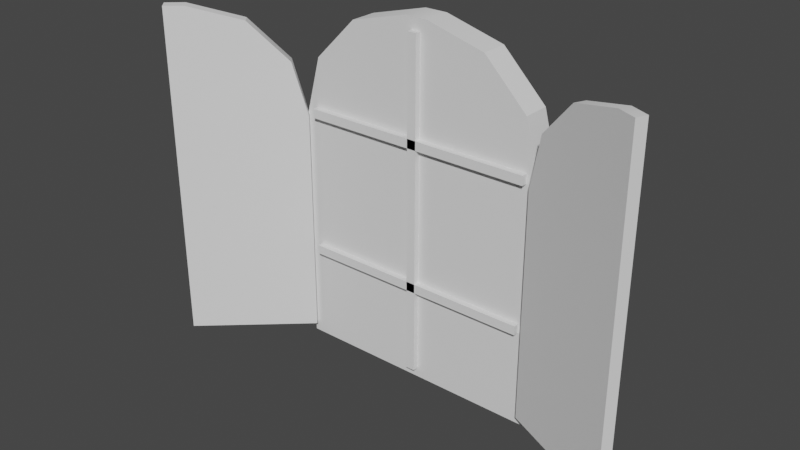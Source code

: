 # Source: window_roundtop.blend  (saved by Blender 3.3.6; exported with 4.5.12 LTS)
import bpy
from mathutils import Matrix  # noqa: F401  (used for matrix-valued properties, if any)

bpy.ops.wm.read_factory_settings(use_empty=True)
scene = bpy.context.scene
scene.name = 'Scene'

# ---- collections
col_collection = bpy.data.collections.new('Collection'); scene.collection.children.link(col_collection)

# ---- node groups
ng_auto_smooth = bpy.data.node_groups.new('Auto Smooth', 'GeometryNodeTree')
_s = ng_auto_smooth.interface.new_socket(name='Geometry', in_out='OUTPUT', socket_type='NodeSocketGeometry')
_s = ng_auto_smooth.interface.new_socket(name='Geometry', in_out='INPUT', socket_type='NodeSocketGeometry')
_s = ng_auto_smooth.interface.new_socket(name='Angle', in_out='INPUT', socket_type='NodeSocketFloat')
_s.subtype = 'ANGLE'
_s.min_value = 0.0
_s.max_value = 3.142
ng_auto_smooth.is_modifier = True
_N = ng_auto_smooth.nodes; _L = ng_auto_smooth.links
n0 = _N.new('NodeGroupOutput'); n0.name = 'Group Output'; n0.location = (480, -100)
n1 = _N.new('NodeGroupInput'); n1.name = 'Group Input'; n1.location = (-420, -300)
n2 = _N.new('NodeGroupInput'); n2.name = 'Group Input.001'; n2.location = (-60, -100)
n3 = _N.new('GeometryNodeSetShadeSmooth'); n3.name = 'Set Shade Smooth'; n3.location = (120, -100)
n3.domain = 'EDGE'
n4 = _N.new('GeometryNodeSetShadeSmooth'); n4.name = 'Set Shade Smooth.001'; n4.location = (300, -100)
n5 = _N.new('GeometryNodeInputMeshEdgeAngle'); n5.name = 'Edge Angle'; n5.location = (-420, -220)
n6 = _N.new('GeometryNodeInputEdgeSmooth'); n6.name = 'Is Edge Smooth'; n6.location = (-60, -160)
n7 = _N.new('GeometryNodeInputShadeSmooth'); n7.name = 'Is Face Smooth'; n7.location = (-240, -340)
n8 = _N.new('FunctionNodeBooleanMath'); n8.name = 'Boolean Math'; n8.location = (-60, -220)
n9 = _N.new('FunctionNodeCompare'); n9.name = 'Compare'; n9.location = (-240, -180)
n9.operation = 'LESS_EQUAL'
_L.new(n5.outputs[0], n9.inputs[0])
_L.new(n4.outputs[0], n0.inputs[0])
_L.new(n1.outputs[1], n9.inputs[1])
_L.new(n9.outputs[0], n8.inputs[0])
_L.new(n7.outputs[0], n8.inputs[1])
_L.new(n2.outputs[0], n3.inputs[0])
_L.new(n6.outputs[0], n3.inputs[1])
_L.new(n3.outputs[0], n4.inputs[0])
_L.new(n8.outputs[0], n3.inputs[2])
n0.is_active_output = True

# ---- world
world_world = bpy.data.worlds.new('World'); scene.world = world_world
world_world.use_nodes = True; world_world.node_tree.nodes.clear()
_N = world_world.node_tree.nodes; _L = world_world.node_tree.links
n0 = _N.new('ShaderNodeOutputWorld'); n0.name = 'World Output'; n0.location = (300, 300)
n1 = _N.new('ShaderNodeBackground'); n1.name = 'Background'; n1.location = (10, 300)
n1.inputs[0].default_value = (0.05088, 0.05088, 0.05088, 1.0)
_L.new(n1.outputs[0], n0.inputs[0])
n0.is_active_output = True
world_world.color = (0.05088, 0.05088, 0.05088)
world_world.use_sun_shadow = False
world_world.sun_shadow_jitter_overblur = 0.0

# ---- meshes
me_cube_001 = bpy.data.meshes.new('Cube.001')
me_cube_001.from_pydata([(-0.7122, -0.08238, -1.017), (-0.7122, 0.08238, -1.017), (0.7122, -0.08238, -1.017), (0.7122, 0.08238, -1.017), (-0.06224, -0.08238, 1.017), (-0.7122, -0.08238, 0.3675), (-0.3872, -0.08238, 0.9304), (-0.6252, -0.08238, 0.6925), (-0.7122, 0.08238, 0.3675), (-0.06224, 0.08238, 1.017), (-0.6252, 0.08238, 0.6925), (-0.3872, 0.08238, 0.9304), (0.7122, -0.08238, 0.3675), (0.06224, -0.08238, 1.017), (0.6252, -0.08238, 0.6925), (0.3872, -0.08238, 0.9304), (0.06224, 0.08238, 1.017), (0.7122, 0.08238, 0.3675), (0.3872, 0.08238, 0.9304), (0.6252, 0.08238, 0.6925)], [], [(16, 9, 4, 13), (3, 17, 12, 2), (0, 5, 8, 1), (1, 3, 2, 0), (1, 8, 10, 11, 9, 16, 18, 19, 17, 3), (4, 9, 11, 6), (6, 11, 10, 7), (7, 10, 8, 5), (16, 13, 15, 18), (18, 15, 14, 19), (19, 14, 12, 17), (2, 12, 14, 15, 13, 4, 6, 7, 5, 0)])
me_cube_001.polygons.foreach_set('use_smooth', [True] * 12)
_uv = me_cube_001.uv_layers.new(name='UVMap')
_uv.uv.foreach_set('vector', [0.7391, 0.5, 0.7609, 0.5, 0.7609, 0.75, 0.7391, 0.75, 0.375, 0.5, 0.5451, 0.5, 0.5451, 0.75, 0.375, 0.75, 0.375, 0.0, 0.5451, 0.0, 0.5451, 0.25, 0.375, 0.25, 0.125, 0.5, 0.375, 0.5, 0.375, 0.75, 0.125, 0.75, 0.375, 0.25, 0.5451, 0.25, 0.5851, 0.2653, 0.6143, 0.307, 0.625, 0.3641, 0.625, 0.3859, 0.6143, 0.443, 0.5851, 0.4847, 0.5451, 0.5, 0.375, 0.5, 0.7609, 0.75, 0.7609, 0.5, 0.875, 0.5, 0.875, 0.75, 0.625, 0.0, 0.625, 0.25, 0.5851, 0.25, 0.5851, 0.0, 0.5851, 0.0, 0.5851, 0.25, 0.5451, 0.25, 0.5451, 0.0, 0.7391, 0.5, 0.7391, 0.75, 0.682, 0.75, 0.682, 0.5, 0.682, 0.5, 0.682, 0.75, 0.5851, 0.75, 0.5851, 0.5, 0.5851, 0.5, 0.5851, 0.75, 0.5451, 0.75, 0.5451, 0.5, 0.375, 0.75, 0.5451, 0.75, 0.5851, 0.7653, 0.6143, 0.807, 0.625, 0.8641, 0.625, 0.8859, 0.6143, 0.943, 0.5851, 0.9847, 0.5451, 1.0, 0.375, 1.0])
me_cube_001.update()
me_cube_003 = bpy.data.meshes.new('Cube.003')
me_cube_003.from_pydata([(0.0, -0.03386, -0.6925), (0.0, 0.03386, -0.6925), (0.65, -0.03386, 1.342), (0.0, -0.03386, 0.6925), (0.325, -0.03386, 1.255), (0.08708, -0.03386, 1.017), (0.0, 0.03386, 0.6925), (0.65, 0.03386, 1.342), (0.08708, 0.03386, 1.017), (0.325, 0.03386, 1.255), (0.7681, 0.03386, -0.6925), (0.7681, -0.03386, -0.6925), (0.7681, -0.03386, 1.342), (0.7681, 0.03386, 1.342)], [], [(0, 3, 6, 1), (1, 10, 11, 0), (1, 6, 8, 9, 7, 13, 10), (2, 7, 9, 4), (4, 9, 8, 5), (5, 8, 6, 3), (10, 13, 12, 11), (11, 12, 2, 4, 5, 3, 0), (12, 13, 7, 2)])
me_cube_003.polygons.foreach_set('use_smooth', [True] * 9)
_uv = me_cube_003.uv_layers.new(name='UVMap')
_uv.uv.foreach_set('vector', [0.375, 0.0, 0.5451, 0.0, 0.5451, 0.25, 0.375, 0.25, 0.125, 0.5, 0.25, 0.5, 0.25, 0.75, 0.125, 0.75, 0.375, 0.25, 0.5451, 0.25, 0.5851, 0.2653, 0.6143, 0.307, 0.625, 0.3641, 0.625, 0.375, 0.375, 0.375, 0.7609, 0.75, 0.7609, 0.5, 0.875, 0.5, 0.875, 0.75, 0.625, 0.0, 0.625, 0.25, 0.5851, 0.25, 0.5851, 0.0, 0.5851, 0.0, 0.5851, 0.25, 0.5451, 0.25, 0.5451, 0.0, 0.25, 0.5, 0.75, 0.5, 0.625, 0.875, 0.25, 0.75, 0.375, 0.875, 0.625, 0.875, 0.625, 0.8859, 0.6143, 0.943, 0.5851, 0.9847, 0.5451, 1.0, 0.375, 1.0, 0.75, 0.75, 0.75, 0.5, 0.7609, 0.5, 0.7609, 0.75])
me_cube_003.update()
me_cube_004 = bpy.data.meshes.new('Cube.004')
me_cube_004.from_pydata([(5.415e-09, 0.03386, -0.6925), (-5.415e-09, -0.03386, -0.6925), (-0.65, 0.03386, 1.342), (5.415e-09, 0.03386, 0.6925), (-0.325, 0.03386, 1.255), (-0.08708, 0.03386, 1.017), (-5.415e-09, -0.03386, 0.6925), (-0.65, -0.03386, 1.342), (-0.08708, -0.03386, 1.017), (-0.325, -0.03386, 1.255), (-0.7681, -0.03386, -0.6925), (-0.7681, 0.03386, -0.6925), (-0.7681, 0.03386, 1.342), (-0.7681, -0.03386, 1.342)], [], [(0, 3, 6, 1), (1, 10, 11, 0), (1, 6, 8, 9, 7, 13, 10), (2, 7, 9, 4), (4, 9, 8, 5), (5, 8, 6, 3), (10, 13, 12, 11), (11, 12, 2, 4, 5, 3, 0), (12, 13, 7, 2)])
me_cube_004.polygons.foreach_set('use_smooth', [True] * 9)
_uv = me_cube_004.uv_layers.new(name='UVMap')
_uv.uv.foreach_set('vector', [0.375, 0.0, 0.5451, 0.0, 0.5451, 0.25, 0.375, 0.25, 0.125, 0.5, 0.25, 0.5, 0.25, 0.75, 0.125, 0.75, 0.375, 0.25, 0.5451, 0.25, 0.5851, 0.2653, 0.6143, 0.307, 0.625, 0.3641, 0.625, 0.375, 0.375, 0.375, 0.7609, 0.75, 0.7609, 0.5, 0.875, 0.5, 0.875, 0.75, 0.625, 0.0, 0.625, 0.25, 0.5851, 0.25, 0.5851, 0.0, 0.5851, 0.0, 0.5851, 0.25, 0.5451, 0.25, 0.5451, 0.0, 0.25, 0.5, 0.75, 0.5, 0.625, 0.875, 0.25, 0.75, 0.375, 0.875, 0.625, 0.875, 0.625, 0.8859, 0.6143, 0.943, 0.5851, 0.9847, 0.5451, 1.0, 0.375, 1.0, 0.75, 0.75, 0.75, 0.5, 0.7609, 0.5, 0.7609, 0.75])
me_cube_004.update()
me_cube_006 = bpy.data.meshes.new('Cube.006')
me_cube_006.from_pydata([(-0.02777, -0.08726, -1.025), (-0.02777, -0.08726, 1.013), (-0.02777, -0.02859, -1.025), (-0.02777, -0.02859, 1.013), (0.02777, -0.08726, -1.025), (0.02777, -0.08726, 1.013), (0.02777, -0.02859, -1.025), (0.02777, -0.02859, 1.013), (-0.7097, -0.08726, 0.4251), (0.7097, -0.08726, 0.4251), (-0.7097, -0.02859, 0.4251), (0.7097, -0.02859, 0.4251), (-0.7097, -0.08726, 0.3696), (0.7097, -0.08726, 0.3696), (-0.7097, -0.02859, 0.3696), (0.7097, -0.02859, 0.3696), (-0.7097, -0.08726, -0.447), (0.7097, -0.08726, -0.447), (-0.7097, -0.02859, -0.447), (0.7097, -0.02859, -0.447), (-0.7097, -0.08726, -0.5026), (0.7097, -0.08726, -0.5026), (-0.7097, -0.02859, -0.5026), (0.7097, -0.02859, -0.5026)], [], [(0, 1, 3, 2), (8, 9, 11, 10), (6, 7, 5, 4), (4, 5, 1, 0), (2, 6, 4, 0), (7, 3, 1, 5), (14, 15, 13, 12), (12, 13, 9, 8), (10, 14, 12, 8), (15, 11, 9, 13), (16, 17, 19, 18), (22, 23, 21, 20), (20, 21, 17, 16), (18, 22, 20, 16), (23, 19, 17, 21)])
_uv = me_cube_006.uv_layers.new(name='UVMap')
_uv.uv.foreach_set('vector', [0.375, 0.0, 0.625, 0.0, 0.625, 0.25, 0.375, 0.25, 0.375, 0.0, 0.625, 0.0, 0.625, 0.25, 0.375, 0.25, 0.375, 0.5, 0.625, 0.5, 0.625, 0.75, 0.375, 0.75, 0.375, 0.75, 0.625, 0.75, 0.625, 1.0, 0.375, 1.0, 0.125, 0.5, 0.375, 0.5, 0.375, 0.75, 0.125, 0.75, 0.625, 0.5, 0.875, 0.5, 0.875, 0.75, 0.625, 0.75, 0.375, 0.5, 0.625, 0.5, 0.625, 0.75, 0.375, 0.75, 0.375, 0.75, 0.625, 0.75, 0.625, 1.0, 0.375, 1.0, 0.125, 0.5, 0.375, 0.5, 0.375, 0.75, 0.125, 0.75, 0.625, 0.5, 0.875, 0.5, 0.875, 0.75, 0.625, 0.75, 0.375, 0.0, 0.625, 0.0, 0.625, 0.25, 0.375, 0.25, 0.375, 0.5, 0.625, 0.5, 0.625, 0.75, 0.375, 0.75, 0.375, 0.75, 0.625, 0.75, 0.625, 1.0, 0.375, 1.0, 0.125, 0.5, 0.375, 0.5, 0.375, 0.75, 0.125, 0.75, 0.625, 0.5, 0.875, 0.5, 0.875, 0.75, 0.625, 0.75])
me_cube_006.update()
me_cube_007 = bpy.data.meshes.new('Cube.007')
me_cube_007.from_pydata([(-0.7122, -0.08238, -1.017), (0.7122, -0.08238, -1.017), (-0.06224, -0.08238, 1.017), (-0.7122, -0.08238, 0.3675), (-0.3872, -0.08238, 0.9304), (-0.6252, -0.08238, 0.6925), (0.7122, -0.08238, 0.3675), (0.06224, -0.08238, 1.017), (0.6252, -0.08238, 0.6925), (0.3872, -0.08238, 0.9304), (-0.7881, 0.08238, -1.083), (-0.7881, -0.08238, -1.083), (0.7881, 0.08238, -1.083), (0.7881, -0.08238, -1.083), (-0.4285, -0.08238, 0.9871), (-0.06887, -0.08238, 1.083), (-0.06887, 0.08238, 1.083), (-0.4285, 0.08238, 0.9871), (-0.6918, -0.08238, 0.7239), (-0.6918, 0.08238, 0.7239), (-0.7881, -0.08238, 0.3642), (-0.7881, 0.08238, 0.3642), (0.4285, 0.08238, 0.9871), (0.06887, 0.08238, 1.083), (0.06887, -0.08238, 1.083), (0.4285, -0.08238, 0.9871), (0.6918, 0.08238, 0.7239), (0.6918, -0.08238, 0.7239), (0.7881, 0.08238, 0.3642), (0.7881, -0.08238, 0.3642)], [], [(9, 8, 27, 25), (4, 2, 15, 14), (0, 3, 20, 11), (23, 16, 15, 24), (12, 28, 29, 13), (11, 20, 21, 10), (10, 12, 13, 11), (15, 16, 17, 14), (14, 17, 19, 18), (18, 19, 21, 20), (23, 24, 25, 22), (22, 25, 27, 26), (26, 27, 29, 28), (8, 6, 29, 27), (5, 4, 14, 18), (7, 9, 25, 24), (6, 1, 13, 29), (2, 7, 24, 15), (1, 0, 11, 13), (3, 5, 18, 20)])
me_cube_007.polygons.foreach_set('use_smooth', [True] * 20)
_uv = me_cube_007.uv_layers.new(name='UVMap')
_uv.uv.foreach_set('vector', [0.6143, 0.807, 0.5851, 0.7653, 0.5851, 0.7653, 0.6143, 0.807, 0.6143, 0.943, 0.625, 0.8859, 0.625, 0.8859, 0.6143, 0.943, 0.375, 1.0, 0.5451, 1.0, 0.5451, 1.0, 0.375, 1.0, 0.7391, 0.5, 0.7609, 0.5, 0.7609, 0.75, 0.7391, 0.75, 0.375, 0.5, 0.5451, 0.5, 0.5451, 0.75, 0.375, 0.75, 0.375, 0.0, 0.5451, 0.0, 0.5451, 0.25, 0.375, 0.25, 0.125, 0.5, 0.375, 0.5, 0.375, 0.75, 0.125, 0.75, 0.7609, 0.75, 0.7609, 0.5, 0.875, 0.5, 0.875, 0.75, 0.625, 0.0, 0.625, 0.25, 0.5851, 0.25, 0.5851, 0.0, 0.5851, 0.0, 0.5851, 0.25, 0.5451, 0.25, 0.5451, 0.0, 0.7391, 0.5, 0.7391, 0.75, 0.682, 0.75, 0.682, 0.5, 0.682, 0.5, 0.682, 0.75, 0.5851, 0.75, 0.5851, 0.5, 0.5851, 0.5, 0.5851, 0.75, 0.5451, 0.75, 0.5451, 0.5, 0.5851, 0.7653, 0.5451, 0.75, 0.5451, 0.75, 0.5851, 0.7653, 0.5851, 0.9847, 0.6143, 0.943, 0.6143, 0.943, 0.5851, 0.9847, 0.625, 0.8641, 0.6143, 0.807, 0.6143, 0.807, 0.625, 0.8641, 0.5451, 0.75, 0.375, 0.75, 0.375, 0.75, 0.5451, 0.75, 0.625, 0.8859, 0.625, 0.8641, 0.625, 0.8641, 0.625, 0.8859, 0.375, 0.75, 0.375, 1.0, 0.375, 1.0, 0.375, 0.75, 0.5451, 1.0, 0.5851, 0.9847, 0.5851, 0.9847, 0.5451, 1.0])
me_cube_007.update()

# ---- objects
ob_cube = bpy.data.objects.new('Cube', me_cube_001)
ob_cube_001 = bpy.data.objects.new('Cube.001', me_cube_003)
ob_cube_002 = bpy.data.objects.new('Cube.002', me_cube_004)
ob_cube_003 = bpy.data.objects.new('Cube.003', me_cube_006)
ob_cube_004 = bpy.data.objects.new('Cube.004', me_cube_007)

# ---- transforms, parenting, visibility, modifiers, constraints
ob_cube.location = (0.001959, 0.0139, 0.0507)
_m = ob_cube.modifiers.new('Auto Smooth', 'NODES')
_m.node_group = ng_auto_smooth
_gi = [s.identifier for s in ng_auto_smooth.interface.items_tree if s.item_type == 'SOCKET' and s.in_out == 'INPUT']
_m[_gi[1]] = 0.5236  # 'Angle'
ob_cube_001.location = (-0.7744, -0.07233, -0.2743)
ob_cube_001.rotation_euler = (0.0, -0.0, 3.877)
_m = ob_cube_001.modifiers.new('Auto Smooth', 'NODES')
_m.node_group = ng_auto_smooth
_gi = [s.identifier for s in ng_auto_smooth.interface.items_tree if s.item_type == 'SOCKET' and s.in_out == 'INPUT']
_m[_gi[1]] = 0.5236  # 'Angle'
ob_cube_002.location = (0.7658, -0.07521, -0.2743)
ob_cube_002.rotation_euler = (0.0, -0.0, 2.711)
_m = ob_cube_002.modifiers.new('Auto Smooth', 'NODES')
_m.node_group = ng_auto_smooth
_gi = [s.identifier for s in ng_auto_smooth.interface.items_tree if s.item_type == 'SOCKET' and s.in_out == 'INPUT']
_m[_gi[1]] = 0.5236  # 'Angle'
ob_cube_003.location = (0.001959, -0.0158, 0.0507)
ob_cube_004.location = (0.001959, 0.0139, 0.0507)
_m = ob_cube_004.modifiers.new('Auto Smooth', 'NODES')
_m.node_group = ng_auto_smooth
_gi = [s.identifier for s in ng_auto_smooth.interface.items_tree if s.item_type == 'SOCKET' and s.in_out == 'INPUT']
_m[_gi[1]] = 0.5236  # 'Angle'

# ---- collection membership
col_collection.objects.link(ob_cube)
col_collection.objects.link(ob_cube_001)
col_collection.objects.link(ob_cube_002)
col_collection.objects.link(ob_cube_003)
col_collection.objects.link(ob_cube_004)

# ---- scene / render settings (as saved in the file)
scene.frame_start = 1; scene.frame_end = 250; scene.frame_set(1)
scene.render.engine = 'BLENDER_EEVEE_NEXT'
scene.cycles.sampling_pattern = 'TABULATED_SOBOL'
scene.cycles.use_light_tree = False
scene.view_settings.view_transform = 'Filmic'
bpy.context.view_layer.update()

# ---- added for rendering (the .blend has no active camera and no usable light): camera, sun
cam_auto = bpy.data.cameras.new('AutoCamera')
cam_auto.lens = 50.0
cam_auto.sensor_width = 36.0
cam_auto.clip_end = 1000.0
ob_auto_camera = bpy.data.objects.new('AutoCamera', cam_auto)
scene.collection.objects.link(ob_auto_camera)
ob_auto_camera.location = (3.42839, -4.30553, 2.7492)
ob_auto_camera.rotation_euler = (1.09748, -7.21219e-08, 0.694738)
scene.camera = ob_auto_camera
light_auto_sun = bpy.data.lights.new('AutoSun', 'SUN')
light_auto_sun.energy = 3.0
light_auto_sun.angle = 0.0523599
ob_auto_sun = bpy.data.objects.new('AutoSun', light_auto_sun)
scene.collection.objects.link(ob_auto_sun)
ob_auto_sun.rotation_euler = (0.872665, 0.174533, 0.523599)
bpy.context.view_layer.update()
